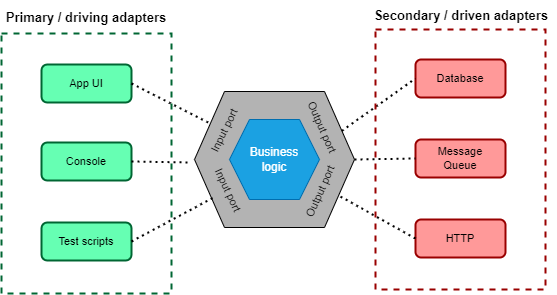

The diagram above was exported from draw.io. Its source (the exported page's mxGraphModel, read from the mxfile embedded in the PNG):
<mxGraphModel dx="747" dy="566" grid="1" gridSize="10" guides="1" tooltips="1" connect="1" arrows="1" fold="1" page="1" pageScale="1" pageWidth="827" pageHeight="1169" background="#FFFFFF" math="0" shadow="0">
  <root>
    <mxCell id="0" />
    <mxCell id="1" parent="0" />
    <mxCell id="9" value="" style="shape=hexagon;perimeter=hexagonPerimeter2;whiteSpace=wrap;html=1;fixedSize=1;fillColor=#B3B3B3;size=30;" vertex="1" parent="1">
      <mxGeometry x="279" y="122" width="160" height="136" as="geometry" />
    </mxCell>
    <mxCell id="2" value="Business&lt;br&gt;logic" style="shape=hexagon;perimeter=hexagonPerimeter2;whiteSpace=wrap;html=1;fixedSize=1;fillColor=#1ba1e2;fontColor=#ffffff;strokeColor=#006EAF;" vertex="1" parent="1">
      <mxGeometry x="314" y="150" width="90" height="80" as="geometry" />
    </mxCell>
    <mxCell id="11" value="Input port" style="text;html=1;align=center;verticalAlign=middle;whiteSpace=wrap;rounded=0;fontColor=#000000;fontSize=11;rotation=65;" vertex="1" parent="1">
      <mxGeometry x="283" y="206" width="60" height="30" as="geometry" />
    </mxCell>
    <mxCell id="12" value="Input port" style="text;html=1;align=center;verticalAlign=middle;whiteSpace=wrap;rounded=0;fontColor=#000000;fontSize=11;rotation=296;" vertex="1" parent="1">
      <mxGeometry x="279" y="146" width="60" height="30" as="geometry" />
    </mxCell>
    <mxCell id="13" value="Output port" style="text;html=1;align=center;verticalAlign=middle;whiteSpace=wrap;rounded=0;fontColor=#000000;rotation=294;fontSize=11;" vertex="1" parent="1">
      <mxGeometry x="373" y="207" width="64" height="30" as="geometry" />
    </mxCell>
    <mxCell id="14" value="Output port" style="text;html=1;align=center;verticalAlign=middle;whiteSpace=wrap;rounded=0;fontColor=#000000;rotation=66;fontSize=11;" vertex="1" parent="1">
      <mxGeometry x="375" y="143" width="64" height="30" as="geometry" />
    </mxCell>
    <mxCell id="15" value="App UI" style="rounded=1;whiteSpace=wrap;html=1;fontSize=11;fontColor=#000000;fillColor=#66FFB3;strokeColor=#006633;strokeWidth=2;" vertex="1" parent="1">
      <mxGeometry x="126" y="95" width="90" height="38" as="geometry" />
    </mxCell>
    <mxCell id="16" value="Console" style="rounded=1;whiteSpace=wrap;html=1;fontSize=11;fontColor=#000000;fillColor=#66FFB3;strokeColor=#006633;strokeWidth=2;" vertex="1" parent="1">
      <mxGeometry x="126" y="173" width="90" height="38" as="geometry" />
    </mxCell>
    <mxCell id="17" value="Test scripts" style="rounded=1;whiteSpace=wrap;html=1;fontSize=11;fontColor=#000000;fillColor=#66FFB3;strokeColor=#006633;strokeWidth=2;" vertex="1" parent="1">
      <mxGeometry x="126" y="253" width="90" height="38" as="geometry" />
    </mxCell>
    <mxCell id="18" value="Database" style="rounded=1;whiteSpace=wrap;html=1;fontSize=11;fontColor=#000000;fillColor=#FF9999;strokeColor=#990000;strokeWidth=2;" vertex="1" parent="1">
      <mxGeometry x="500" y="90" width="90" height="38" as="geometry" />
    </mxCell>
    <mxCell id="19" value="Message&lt;br&gt;Queue" style="rounded=1;whiteSpace=wrap;html=1;fontSize=11;fontColor=#000000;fillColor=#FF9999;strokeColor=#990000;strokeWidth=2;" vertex="1" parent="1">
      <mxGeometry x="500" y="170" width="90" height="38" as="geometry" />
    </mxCell>
    <mxCell id="20" value="HTTP" style="rounded=1;whiteSpace=wrap;html=1;fontSize=11;fontColor=#000000;fillColor=#FF9999;strokeColor=#990000;strokeWidth=2;" vertex="1" parent="1">
      <mxGeometry x="500" y="250" width="90" height="38" as="geometry" />
    </mxCell>
    <mxCell id="22" value="" style="endArrow=none;dashed=1;html=1;dashPattern=1 2;strokeWidth=2;fontSize=11;fontColor=#000000;entryX=0.5;entryY=1;entryDx=0;entryDy=0;exitX=1;exitY=0.5;exitDx=0;exitDy=0;strokeColor=#000000;" edge="1" parent="1" source="17" target="11">
      <mxGeometry width="50" height="50" relative="1" as="geometry">
        <mxPoint x="320" y="320" as="sourcePoint" />
        <mxPoint x="370" y="270" as="targetPoint" />
      </mxGeometry>
    </mxCell>
    <mxCell id="24" value="" style="endArrow=none;dashed=1;html=1;dashPattern=1 2;strokeWidth=2;fontSize=11;fontColor=#000000;entryX=0;entryY=0.5;entryDx=0;entryDy=0;exitX=1;exitY=0.5;exitDx=0;exitDy=0;strokeColor=#000000;" edge="1" parent="1" source="16">
      <mxGeometry width="50" height="50" relative="1" as="geometry">
        <mxPoint x="226" y="282" as="sourcePoint" />
        <mxPoint x="275" y="193" as="targetPoint" />
      </mxGeometry>
    </mxCell>
    <mxCell id="25" value="" style="endArrow=none;dashed=1;html=1;dashPattern=1 2;strokeWidth=2;fontSize=11;fontColor=#000000;entryX=0.5;entryY=0;entryDx=0;entryDy=0;exitX=1;exitY=0.5;exitDx=0;exitDy=0;strokeColor=#000000;" edge="1" parent="1" source="15" target="12">
      <mxGeometry width="50" height="50" relative="1" as="geometry">
        <mxPoint x="230" y="199" as="sourcePoint" />
        <mxPoint x="289" y="200" as="targetPoint" />
      </mxGeometry>
    </mxCell>
    <mxCell id="26" value="" style="endArrow=none;dashed=1;html=1;dashPattern=1 2;strokeWidth=2;fontSize=11;fontColor=#000000;entryX=0;entryY=0.5;entryDx=0;entryDy=0;exitX=1;exitY=0.25;exitDx=0;exitDy=0;strokeColor=#000000;" edge="1" parent="1" source="9" target="18">
      <mxGeometry width="50" height="50" relative="1" as="geometry">
        <mxPoint x="230" y="121" as="sourcePoint" />
        <mxPoint x="305.5180893055126" y="164.42443279816382" as="targetPoint" />
      </mxGeometry>
    </mxCell>
    <mxCell id="27" value="" style="endArrow=none;dashed=1;html=1;dashPattern=1 2;strokeWidth=2;fontSize=11;fontColor=#000000;entryX=0;entryY=0.5;entryDx=0;entryDy=0;exitX=1;exitY=0.5;exitDx=0;exitDy=0;strokeColor=#000000;" edge="1" parent="1" source="9" target="19">
      <mxGeometry width="50" height="50" relative="1" as="geometry">
        <mxPoint x="240" y="131" as="sourcePoint" />
        <mxPoint x="315.5180893055126" y="174.42443279816382" as="targetPoint" />
      </mxGeometry>
    </mxCell>
    <mxCell id="28" value="" style="endArrow=none;dashed=1;html=1;dashPattern=1 2;strokeWidth=2;fontSize=11;fontColor=#000000;entryX=0.901;entryY=0.765;entryDx=0;entryDy=0;exitX=0;exitY=0.5;exitDx=0;exitDy=0;strokeColor=#000000;entryPerimeter=0;" edge="1" parent="1" source="20" target="9">
      <mxGeometry width="50" height="50" relative="1" as="geometry">
        <mxPoint x="250" y="141" as="sourcePoint" />
        <mxPoint x="325.5180893055126" y="184.42443279816382" as="targetPoint" />
      </mxGeometry>
    </mxCell>
    <mxCell id="29" value="" style="rounded=0;whiteSpace=wrap;html=1;fontSize=11;fontColor=#000000;strokeColor=#990000;strokeWidth=2;fillColor=none;dashed=1;" vertex="1" parent="1">
      <mxGeometry x="460" y="60" width="170" height="260" as="geometry" />
    </mxCell>
    <mxCell id="30" value="" style="rounded=0;whiteSpace=wrap;html=1;fontSize=11;fontColor=#000000;strokeColor=#006633;strokeWidth=2;fillColor=none;dashed=1;" vertex="1" parent="1">
      <mxGeometry x="86" y="64" width="170" height="260" as="geometry" />
    </mxCell>
    <mxCell id="31" value="Primary / driving adapters" style="text;html=1;strokeColor=none;fillColor=none;align=center;verticalAlign=middle;whiteSpace=wrap;rounded=0;dashed=1;fontSize=13;fontColor=#000000;fontStyle=1" vertex="1" parent="1">
      <mxGeometry x="86" y="33" width="170" height="30" as="geometry" />
    </mxCell>
    <mxCell id="32" value="Secondary / driven adapters" style="text;html=1;strokeColor=none;fillColor=none;align=center;verticalAlign=middle;whiteSpace=wrap;rounded=0;dashed=1;fontSize=13;fontColor=#000000;fontStyle=1" vertex="1" parent="1">
      <mxGeometry x="451" y="31" width="190" height="30" as="geometry" />
    </mxCell>
  </root>
</mxGraphModel>